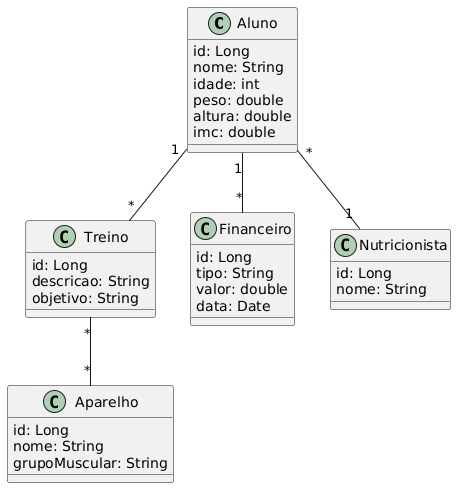

The diagram above was rendered by PlantUML. Its source (embedded in the PNG):
@startuml
class Aluno {
  id: Long
  nome: String
  idade: int
  peso: double
  altura: double
  imc: double
}

class Treino {
  id: Long
  descricao: String
  objetivo: String
}

class Aparelho {
  id: Long
  nome: String
  grupoMuscular: String
}

class Financeiro {
  id: Long
  tipo: String
  valor: double
  data: Date
}

class Nutricionista {
  id: Long
  nome: String
}

Aluno "1" -- "*" Treino
Treino "*" -- "*" Aparelho
Aluno "1" -- "*" Financeiro
Aluno "*" -- "1" Nutricionista
@enduml